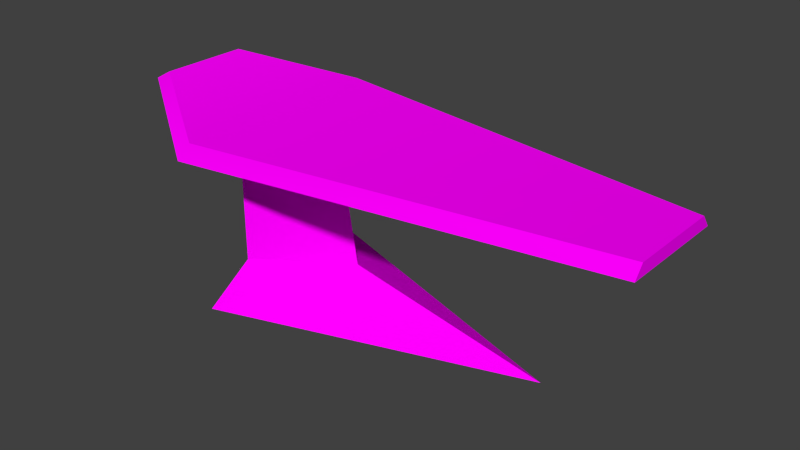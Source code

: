 # Source: surgery_table.blend  (saved by Blender 2.78.0; exported with 4.5.12 LTS)
import bpy
from mathutils import Matrix  # noqa: F401  (used for matrix-valued properties, if any)

bpy.ops.wm.read_factory_settings(use_empty=True)
scene = bpy.context.scene
scene.name = 'Scene'

# ---- collections
col_collection_1 = bpy.data.collections.new('Collection 1'); scene.collection.children.link(col_collection_1)

# ---- images (referenced by path relative to the original .blend; pixels are not part of the script)
import os
ASSET_DIR = os.environ.get("B2B_ASSET_DIR", "")  # directory of the original .blend (textures are referenced by path, not embedded)
HERE = os.path.dirname(os.path.abspath(__file__))  # packed textures are extracted next to this script under _unpacked/

def load_image(name, relpath, width, height, colorspace="sRGB"):
    """Load a texture the original file referenced (path relative to the .blend, or extracted next to this script)."""
    p = next((c for c in (os.path.join(HERE, relpath), os.path.join(ASSET_DIR, relpath)) if relpath and os.path.exists(c)), "")
    if p:
        img = bpy.data.images.load(p, check_existing=True)
        img.name = name
    else:  # same state as the original file: an image datablock whose file is absent (Cycles renders it pink)
        img = bpy.data.images.new(name, width, height)
        img.source = "FILE"
        img.filepath = "//" + (relpath or name)
    img.colorspace_settings.name = colorspace
    return img
img_seat1_1_tga = load_image('seat1_1.tga', 'seat1_1.tga', 1024, 1024, 'sRGB')
img_console2_7_tga = load_image('console2_7.tga', 'console2_7.tga', 1024, 1024, 'sRGB')
img_screen8_1_tga = load_image('screen8_1.tga', 'screen8_1.tga', 1024, 1024, 'sRGB')

# ---- materials (node trees are filled in below, after node groups)
mat_seat1_1 = bpy.data.materials.new('seat1_1')
mat_seat1_1.alpha_threshold = 0.0
mat_seat1_1.roughness = 0.5
mat_seat1_1.line_color = (0.0, 0.0, 0.0, 1.0)
mat_console2_7 = bpy.data.materials.new('console2_7')
mat_console2_7.alpha_threshold = 0.0
mat_console2_7.roughness = 0.5
mat_screen8_1 = bpy.data.materials.new('screen8_1')
mat_screen8_1.alpha_threshold = 0.0
mat_screen8_1.roughness = 0.5

# ---- material node trees
mat_seat1_1.use_nodes = True; mat_seat1_1.node_tree.nodes.clear()
_N = mat_seat1_1.node_tree.nodes; _L = mat_seat1_1.node_tree.links
n0 = _N.new('ShaderNodeOutputMaterial'); n0.name = 'Material Output'; n0.location = (300, 300)
n1 = _N.new('ShaderNodeBsdfDiffuse'); n1.name = 'Diffuse BSDF'; n1.location = (10, 300)
n2 = _N.new('ShaderNodeTexImage'); n2.name = 'Image Texture'; n2.location = (-180, 300)
n2.width = 140
n2.image = img_seat1_1_tga
_L.new(n1.outputs[0], n0.inputs[0])
_L.new(n2.outputs[0], n1.inputs[0])
n0.is_active_output = True
mat_console2_7.use_nodes = True; mat_console2_7.node_tree.nodes.clear()
_N = mat_console2_7.node_tree.nodes; _L = mat_console2_7.node_tree.links
n0 = _N.new('ShaderNodeOutputMaterial'); n0.name = 'Material Output'; n0.location = (300, 300)
n1 = _N.new('ShaderNodeBsdfDiffuse'); n1.name = 'Diffuse BSDF'; n1.location = (10, 300)
n2 = _N.new('ShaderNodeTexImage'); n2.name = 'Image Texture'; n2.location = (-180, 300)
n2.width = 140
n2.image = img_console2_7_tga
_L.new(n1.outputs[0], n0.inputs[0])
_L.new(n2.outputs[0], n1.inputs[0])
n0.is_active_output = True
mat_screen8_1.use_nodes = True; mat_screen8_1.node_tree.nodes.clear()
_N = mat_screen8_1.node_tree.nodes; _L = mat_screen8_1.node_tree.links
n0 = _N.new('ShaderNodeOutputMaterial'); n0.name = 'Material Output'; n0.location = (300, 300)
n1 = _N.new('ShaderNodeBsdfDiffuse'); n1.name = 'Diffuse BSDF'; n1.location = (10, 300)
n2 = _N.new('ShaderNodeTexImage'); n2.name = 'Image Texture'; n2.location = (-180, 300)
n2.width = 140
n2.image = img_screen8_1_tga
_L.new(n1.outputs[0], n0.inputs[0])
_L.new(n2.outputs[0], n1.inputs[0])
n0.is_active_output = True

# ---- world
world_world = bpy.data.worlds.new('World'); scene.world = world_world
world_world.color = (0.05088, 0.05088, 0.05088)
world_world.use_sun_shadow = False
world_world.sun_shadow_jitter_overblur = 0.0
world_world.cycles.sampling_method = 'NONE'
world_world.cycles.sample_map_resolution = 256

# ---- meshes
me_plane_001 = bpy.data.meshes.new('Plane.001')
me_plane_001.from_pydata([(-0.4886, -0.6264, 0.0), (1.472, 5.28e-08, 0.0), (-0.4886, -5.28e-08, 0.0), (-0.4886, 0.6264, 0.0), (-0.4127, -0.3773, 0.2648), (0.1447, 3.181e-08, 0.2648), (-0.4127, -3.181e-08, 0.2648), (-0.4127, 0.3773, 0.2648), (-0.4127, -0.3773, 1.04), (0.01289, 3.181e-08, 1.04), (-0.4127, -3.181e-08, 1.04), (-0.4127, 0.3773, 1.04), (-0.4667, -0.7895, 1.038), (2.138, -0.3611, 1.038), (-0.4667, 0.7895, 1.038), (2.138, 0.3611, 1.038), (-0.4667, -0.6982, 1.116), (2.138, -0.3009, 1.116), (-0.4667, 0.6982, 1.116), (2.138, 0.3009, 1.116), (-1.188, -0.3159, 1.231), (-1.188, 0.3159, 1.231), (-1.112, -0.284, 1.279), (-1.112, 0.284, 1.279), (-0.4886, -5.28e-08, 0.0), (-0.4886, -0.6264, 0.0), (-0.4886, -0.6264, 0.0), (1.472, 5.28e-08, 0.0), (1.472, 5.28e-08, 0.0), (-0.4886, 0.6264, 0.0), (-0.4886, 0.6264, 0.0), (-0.4127, -0.3773, 0.2648), (-0.4127, -0.3773, 0.2648), (0.1447, 3.181e-08, 0.2648), (0.1447, 3.181e-08, 0.2648), (0.1447, 3.181e-08, 0.2648), (-0.4127, 0.3773, 0.2648), (-0.4127, 0.3773, 0.2648), (-0.4127, 0.3773, 1.04), (0.01289, 3.181e-08, 1.04), (-0.4127, -0.3773, 1.04), (-0.4667, -0.7895, 1.038), (2.138, -0.3611, 1.038), (2.138, -0.3611, 1.038), (2.138, 0.3611, 1.038), (2.138, 0.3611, 1.038), (-0.4667, 0.7895, 1.038), (-0.4667, -0.6982, 1.116), (2.138, -0.3009, 1.116), (2.138, -0.3009, 1.116), (2.138, 0.3009, 1.116), (2.138, 0.3009, 1.116), (-0.4667, 0.6982, 1.116), (-1.188, 0.3159, 1.231), (-1.188, 0.3159, 1.231), (-1.188, -0.3159, 1.231), (-1.188, -0.3159, 1.231), (-1.112, 0.284, 1.279), (-1.112, 0.284, 1.279), (-1.112, -0.284, 1.279), (-1.112, -0.284, 1.279)], [], [(25, 24, 29, 27), (37, 6, 10, 11), (30, 2, 6, 37), (28, 3, 36, 34), (26, 1, 33, 32), (2, 0, 31, 6), (47, 48, 50, 52), (35, 7, 38, 9), (4, 5, 39, 8), (6, 31, 40, 10), (41, 46, 44, 42), (45, 14, 18, 51), (43, 15, 19, 49), (12, 13, 17, 16), (12, 16, 60, 56), (53, 55, 59, 57), (18, 14, 54, 58), (47, 52, 23, 22), (46, 41, 20, 21)])
me_plane_001.polygons.foreach_set('use_smooth', [True] * 19)
me_plane_001.polygons.foreach_set('material_index', [2, 1, 2, 2, 2, 2, 0, 1, 1, 1, 0, 0, 0, 0, 0, 0, 0, 0, 0])
_uv = me_plane_001.uv_layers.new(name='UVMap')
_uv.uv.foreach_set('vector', [0.1405, 0.5625, 0.1405, 0.6517, 0.1405, 0.7409, 0.4055, 0.6517, 0.06455, 0.9517, 0.3974, 0.9517, 0.3974, 0.04546, 0.06455, 0.04546, 0.1405, 0.7409, 0.1405, 0.6517, 0.1508, 0.6517, 0.1508, 0.7054, 0.4055, 0.6517, 0.1405, 0.7409, 0.1508, 0.7054, 0.2261, 0.6517, 0.1405, 0.5625, 0.4055, 0.6517, 0.2261, 0.6517, 0.1508, 0.598, 0.1405, 0.6517, 0.1405, 0.5625, 0.1508, 0.598, 0.1508, 0.6517, -0.2838, -0.725, 1.84, -0.02802, 1.84, 1.028, -0.2838, 1.725, 0.8336, 0.04949, 0.5008, 0.04949, 0.5008, 0.9557, 0.8336, 0.9557, 0.5008, 0.04949, 0.8336, 0.04949, 0.8336, 0.9557, 0.5008, 0.9557, 0.6108, 0.04949, 0.9437, 0.04949, 0.9437, 0.9557, 0.6108, 0.9557, -0.2838, -0.8852, -0.2838, 1.885, 1.84, 1.134, 1.84, -0.1336, 1.84, 1.134, -0.2838, 1.885, -0.2838, 1.725, 1.84, 1.028, 1.84, -0.1336, 1.84, 1.134, 1.84, 1.028, 1.84, -0.02802, -0.2838, -0.8852, 1.84, -0.1336, 1.84, -0.02802, -0.2838, -0.725, -0.2838, -0.8852, -0.2838, -0.725, -0.7814, 0.001654, -0.8403, -0.05434, -0.8403, 1.054, -0.8403, -0.05434, -0.7814, 0.001654, -0.7814, 0.9983, -0.2838, 1.725, -0.2838, 1.885, -0.8403, 1.054, -0.7814, 0.9983, -0.2838, -0.725, -0.2838, 1.725, -0.7814, 0.9983, -0.7814, 0.001654, -0.2838, 1.885, -0.2838, -0.8852, -0.8403, -0.05434, -0.8403, 1.054])
me_plane_001.materials.append(mat_seat1_1)
me_plane_001.materials.append(mat_console2_7)
me_plane_001.materials.append(mat_screen8_1)
me_plane_001.use_remesh_preserve_volume = False
me_plane_001.use_remesh_preserve_attributes = False
me_plane_001.use_mirror_vertex_groups = False
me_plane_001.update()

# ---- objects
ob_surgery_table_mesh = bpy.data.objects.new('surgery_table_mesh', me_plane_001)

# ---- transforms, parenting, visibility, modifiers, constraints
ob_surgery_table_mesh.location = (0.0, 0.0, 0.0)
ob_surgery_table_mesh.lineart.crease_threshold = 0.0

# ---- collection membership
col_collection_1.objects.link(ob_surgery_table_mesh)

# ---- scene / render settings (as saved in the file)
scene.frame_start = 1; scene.frame_end = 250; scene.frame_set(1)
scene.render.engine = 'CYCLES'
scene.render.resolution_percentage = 50
scene.render.dither_intensity = 0.0
scene.cycles.use_denoising = False
scene.cycles.samples = 10
scene.cycles.sampling_pattern = 'TABULATED_SOBOL'
scene.cycles.light_sampling_threshold = 0.0
scene.cycles.use_adaptive_sampling = False
scene.cycles.use_light_tree = False
scene.cycles.blur_glossy = 0.0
scene.cycles.pixel_filter_type = 'GAUSSIAN'
scene.cycles.sample_clamp_indirect = 0.0
scene.view_settings.view_transform = 'Standard'
bpy.context.view_layer.update()

# ---- added for rendering (the .blend has no active camera and no usable light): camera, sun
cam_auto = bpy.data.cameras.new('AutoCamera')
cam_auto.lens = 50.0
cam_auto.sensor_width = 36.0
cam_auto.clip_end = 1000.0
ob_auto_camera = bpy.data.objects.new('AutoCamera', cam_auto)
scene.collection.objects.link(ob_auto_camera)
ob_auto_camera.location = (4.08108, -4.32748, 3.52472)
ob_auto_camera.rotation_euler = (1.09748, -7.21219e-08, 0.694738)
scene.camera = ob_auto_camera
light_auto_sun = bpy.data.lights.new('AutoSun', 'SUN')
light_auto_sun.energy = 3.0
light_auto_sun.angle = 0.0523599
ob_auto_sun = bpy.data.objects.new('AutoSun', light_auto_sun)
scene.collection.objects.link(ob_auto_sun)
ob_auto_sun.rotation_euler = (0.872665, 0.174533, 0.523599)
bpy.context.view_layer.update()
